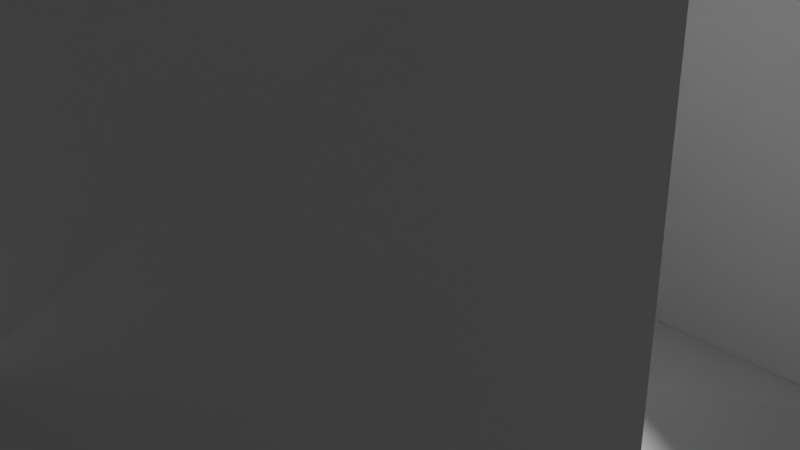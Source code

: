 # Source: scene.blend  (saved by Blender 3.2.14; exported with 4.5.12 LTS)
import bpy
from mathutils import Matrix  # noqa: F401  (used for matrix-valued properties, if any)

bpy.ops.wm.read_factory_settings(use_empty=True)
scene = bpy.context.scene
scene.name = 'Scene'

# ---- collections
col_collection = bpy.data.collections.new('Collection'); scene.collection.children.link(col_collection)

# ---- materials (node trees are filled in below, after node groups)
mat_material = bpy.data.materials.new('Material')
mat_material.alpha_threshold = 0.0
mat_material.use_transparent_shadow = False
mat_material.line_color = (0.0, 0.0, 0.0, 1.0)

# ---- material node trees
mat_material.use_nodes = True; mat_material.node_tree.nodes.clear()
_N = mat_material.node_tree.nodes; _L = mat_material.node_tree.links
n0 = _N.new('ShaderNodeOutputMaterial'); n0.name = 'Material Output'; n0.location = (300, 300)
n1 = _N.new('ShaderNodeBsdfPrincipled'); n1.name = 'Principled BSDF'; n1.location = (10, 300)
n1.distribution = 'GGX'
n1.subsurface_method = 'RANDOM_WALK_SKIN'
n1.inputs[2].default_value = 0.4
n1.inputs[3].default_value = 1.45
n1.inputs[27].default_value = (0.0, 0.0, 0.0, 1.0)
n1.inputs[28].default_value = 1.0
_L.new(n1.outputs[0], n0.inputs[0])
n0.is_active_output = True

# ---- world
world_world = bpy.data.worlds.new('World'); scene.world = world_world
world_world.use_nodes = True; world_world.node_tree.nodes.clear()
_N = world_world.node_tree.nodes; _L = world_world.node_tree.links
n0 = _N.new('ShaderNodeOutputWorld'); n0.name = 'World Output'; n0.location = (300, 300)
n1 = _N.new('ShaderNodeBackground'); n1.name = 'Background'; n1.location = (10, 300)
n1.inputs[0].default_value = (0.05088, 0.05088, 0.05088, 1.0)
_L.new(n1.outputs[0], n0.inputs[0])
n0.is_active_output = True
world_world.color = (0.05088, 0.05088, 0.05088)
world_world.use_sun_shadow = False
world_world.sun_shadow_jitter_overblur = 0.0

# ---- cameras
cam_camera = bpy.data.cameras.new('Camera')
cam_camera.clip_end = 100.0
cam_camera.ortho_scale = 7.314

# ---- lights
light_light = bpy.data.lights.new('Light', 'POINT')
light_light.transmission_factor = 0.0
light_light.energy = 1000.0
light_light.shadow_soft_size = 0.1
light_light.shadow_maximum_resolution = 0.006
light_light.use_absolute_resolution = True

# ---- meshes
me_cube = bpy.data.meshes.new('Cube')
me_cube.from_pydata([(14.39, 9.037, 0.00929), (14.39, -10.96, 0.00929), (-5.608, 9.037, 0.00929), (-5.608, -10.96, 0.00929), (4.365, -2.976, 1.673), (3.835, -2.976, 1.673), (5.211, 2.101, 0.5478), (2.578, 2.101, 0.5478), (5.199, -0.2375, 4.307), (2.578, -0.5319, 4.438), (5.211, 2.101, 4.438), (2.27, 1.987, 5.058), (5.211, -0.5319, 0.5478), (2.578, -0.5319, 0.5478), (6.32, -5.197, 1.559), (2.093, -5.197, 1.559), (5.899, -4.595, 4.884), (2.011, -5.382, 4.677), (4.18, -2.334, 4.549), (3.415, -2.375, 4.999)], [], [(7, 13, 9, 11), (15, 14, 16, 17), (6, 12, 1, 0), (13, 7, 2, 3), (7, 6, 0, 2), (10, 11, 9, 8), (13, 12, 8, 9), (6, 7, 11, 10), (12, 6, 10, 8), (5, 4, 12, 13), (14, 15, 3, 1), (4, 14, 1, 12), (15, 5, 13, 3), (18, 19, 17, 16), (14, 4, 18, 16), (4, 5, 19, 18), (5, 15, 17, 19)])
_uv = me_cube.uv_layers.new(name='UVMap')
_uv.uv.foreach_set('vector', [0.8541, 0.5209, 0.8541, 0.7291, 0.8541, 0.7291, 0.8541, 0.5209, 0.8691, 0.7494, 0.6311, 0.7494, 0.6311, 0.7494, 0.8691, 0.7494, 0.6459, 0.5209, 0.6459, 0.7291, 0.625, 0.75, 0.625, 0.5, 0.8541, 0.7291, 0.8541, 0.5209, 0.875, 0.5, 0.875, 0.75, 0.8541, 0.5209, 0.6459, 0.5209, 0.625, 0.5, 0.875, 0.5, 0.6459, 0.5209, 0.8541, 0.5209, 0.8541, 0.7291, 0.6459, 0.7291, 0.8541, 0.7291, 0.6459, 0.7291, 0.6459, 0.7291, 0.8541, 0.7291, 0.6459, 0.5209, 0.8541, 0.5209, 0.8541, 0.5209, 0.6459, 0.5209, 0.6459, 0.7291, 0.6459, 0.5209, 0.6459, 0.5209, 0.6459, 0.7291, 0.8366, 0.7297, 0.6636, 0.7297, 0.6459, 0.7291, 0.8541, 0.7291, 0.6311, 0.7494, 0.8691, 0.7494, 0.875, 0.75, 0.625, 0.75, 0.6636, 0.7297, 0.6311, 0.7494, 0.625, 0.75, 0.6459, 0.7291, 0.8691, 0.7494, 0.8366, 0.7297, 0.8541, 0.7291, 0.875, 0.75, 0.6636, 0.7297, 0.8366, 0.7297, 0.8691, 0.7494, 0.6311, 0.7494, 0.6311, 0.7494, 0.6636, 0.7297, 0.6636, 0.7297, 0.6311, 0.7494, 0.6636, 0.7297, 0.8366, 0.7297, 0.8366, 0.7297, 0.6636, 0.7297, 0.8366, 0.7297, 0.8691, 0.7494, 0.8691, 0.7494, 0.8366, 0.7297])
me_cube.materials.append(mat_material)
me_cube.use_mirror_vertex_groups = False
me_cube.update()

# ---- objects
ob_cube = bpy.data.objects.new('Cube', me_cube)
ob_light = bpy.data.objects.new('Light', light_light)
ob_camera = bpy.data.objects.new('Camera', cam_camera)

# ---- transforms, parenting, visibility, modifiers, constraints
ob_cube.location = (0.0, 0.0, 0.0)
ob_cube.lock_rotations_4d = False
ob_cube.empty_display_type = 'ARROWS'
ob_cube.lineart.crease_threshold = 0.0
_m = ob_cube.modifiers.new('Triangulate', 'TRIANGULATE')
ob_light.location = (4.076, 1.005, 5.904)
ob_light.rotation_euler = (0.6503, 0.05522, 1.866)
ob_light.lock_rotations_4d = False
ob_light.empty_display_type = 'ARROWS'
ob_light.color = (0.0, 0.0, 0.0, 0.0)
ob_light.lineart.crease_threshold = 0.0
ob_camera.location = (7.359, -6.926, 4.958)
ob_camera.rotation_euler = (1.109, 0.0, 0.8149)
ob_camera.lock_rotations_4d = False
ob_camera.empty_display_type = 'ARROWS'
ob_camera.color = (0.0, 0.0, 0.0, 0.0)
ob_camera.display_type = 'WIRE'
ob_camera.lineart.crease_threshold = 0.0

# ---- collection membership
col_collection.objects.link(ob_cube)
col_collection.objects.link(ob_light)
col_collection.objects.link(ob_camera)

# ---- scene / render settings (as saved in the file)
scene.camera = ob_camera
scene.frame_start = 1; scene.frame_end = 250; scene.frame_set(1)
scene.render.engine = 'BLENDER_EEVEE_NEXT'
scene.cycles.sampling_pattern = 'TABULATED_SOBOL'
scene.cycles.use_light_tree = False
scene.view_settings.view_transform = 'Filmic'
bpy.context.view_layer.update()
